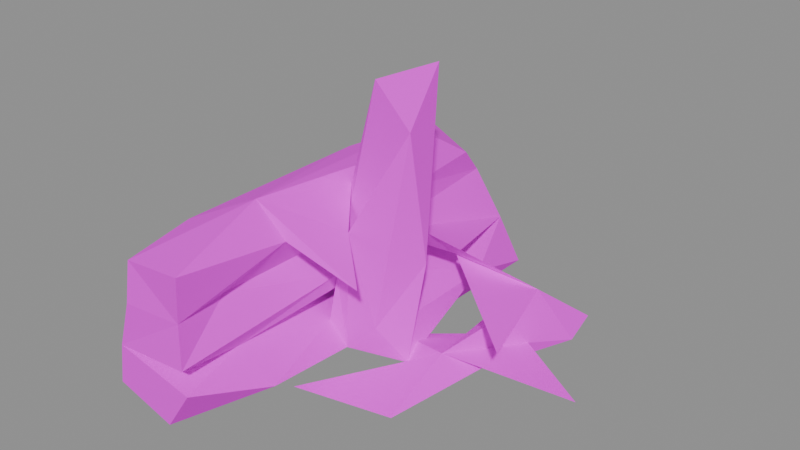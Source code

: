 # Source: wall.wood.rubble.blend  (saved by Blender 5.2.45; exported with 4.5.12 LTS)
import bpy
from mathutils import Matrix  # noqa: F401  (used for matrix-valued properties, if any)

bpy.ops.wm.read_factory_settings(use_empty=True)
scene = bpy.context.scene
scene.name = 'Scene'

# ---- images (referenced by path relative to the original .blend; pixels are not part of the script)
import os
ASSET_DIR = os.environ.get("B2B_ASSET_DIR", "")  # directory of the original .blend (textures are referenced by path, not embedded)
HERE = os.path.dirname(os.path.abspath(__file__))  # packed textures are extracted next to this script under _unpacked/

def load_image(name, relpath, width, height, colorspace="sRGB"):
    """Load a texture the original file referenced (path relative to the .blend, or extracted next to this script)."""
    p = next((c for c in (os.path.join(HERE, relpath), os.path.join(ASSET_DIR, relpath)) if relpath and os.path.exists(c)), "")
    if p:
        img = bpy.data.images.load(p, check_existing=True)
        img.name = name
    else:  # same state as the original file: an image datablock whose file is absent (Cycles renders it pink)
        img = bpy.data.images.new(name, width, height)
        img.source = "FILE"
        img.filepath = "//" + (relpath or name)
    img.colorspace_settings.name = colorspace
    return img
img_palette_png = load_image('palette.png', 'palette.png', 1024, 1024, 'sRGB')

# ---- materials (node trees are filled in below, after node groups)
mat_palette = bpy.data.materials.new('palette')

# ---- material node trees
mat_palette.use_nodes = True; mat_palette.node_tree.nodes.clear()
_N = mat_palette.node_tree.nodes; _L = mat_palette.node_tree.links
n0 = _N.new('ShaderNodeBsdfPrincipled'); n0.name = 'Principled BSDF'; n0.location = (-200, 100)
n0.inputs[2].default_value = 0.9
n0.inputs[10].default_value = 0.005
n1 = _N.new('ShaderNodeOutputMaterial'); n1.name = 'Material Output'; n1.location = (200, 100)
n2 = _N.new('ShaderNodeTexImage'); n2.name = 'Image Texture'; n2.location = (0, 0)
n2.image = img_palette_png
n2.interpolation = 'Closest'
_L.new(n0.outputs[0], n1.inputs[0])
_L.new(n2.outputs[0], n0.inputs[0])
n1.is_active_output = True

# ---- meshes
me_rubble = bpy.data.meshes.new('rubble')
me_rubble.from_pydata([(-0.3422, -0.4947, 0.1523), (-0.1436, -0.4994, 0.1733), (-0.1585, -0.4858, 0.271), (-0.1414, -0.4926, 0.3847), (-0.2019, -0.5, 0.01671), (-0.08653, -0.3077, 0.06117), (-0.1371, -0.4978, 0.1142), (-0.1702, -0.3303, 0.1374), (-0.3526, -0.4984, 0.05692), (-0.1778, -0.3492, 0.2733), (-0.2019, -0.2231, 0.4323), (-0.1012, -0.06677, 0.03147), (-0.3063, -0.4943, 0.2661), (-0.299, -0.4843, 0.3645), (-0.3693, -0.1629, 0.01709), (-0.1294, -0.2137, 0.353), (-0.1235, -0.06843, 0.2133), (-0.2889, -0.02737, 0.141), (-0.322, -0.1647, 0.2879), (-0.3227, -0.3046, 0.3789), (-0.4, 0.01662, 0.1135), (-0.3597, 0.02403, 0.2059), (0.1322, -0.1879, 0.01462), (-0.171, -0.05332, 0.275), (-0.1439, -0.07477, 0.09073), (0.2801, -0.0251, 0.1555), (-0.1089, -0.2317, 0.008808), (0.02268, -0.1638, 0.2689), (-0.3213, 0.1953, 0.3812), (0.03348, -0.01278, 0.01959), (-0.1682, 0.1662, 0.262), (-0.1463, 0.009064, 0.3997), (-0.1204, 0.0427, 0.1886), (0.4, 0.1037, 0.01624), (0.1129, 0.008577, 0.06686), (0.1324, 0.03259, 0.0), (-0.07538, -0.08117, 0.3388), (-0.03529, -0.04318, 0.09585), (0.219, 0.1895, 0.04806), (0.04013, -0.01586, 0.5767), (0.0479, 0.03117, 0.2586), (-0.03136, 0.04486, 0.04132), (0.01169, 0.03163, 0.1171), (-0.1073, 0.04752, 0.6399), (-0.244, 0.5, 0.1419), (0.03214, 0.08561, 0.7), (-0.1085, 0.0696, 0.2725), (-0.261, 0.1725, 0.2817), (0.2096, 0.2315, 0.1657), (0.1798, 0.1339, 0.129), (0.1439, 0.2548, 0.009677), (0.00699, 0.2867, 0.1155), (-0.1144, 0.1643, 0.3418), (0.000124, 0.08635, 0.2987), (-0.2599, 0.3092, 0.00703), (-0.2808, 0.3909, 0.3307), (0.2673, 0.301, 0.0217), (0.02037, 0.176, 0.2133), (-0.1361, 0.3008, 0.4178), (-0.1337, 0.3224, 0.1761), (0.2646, 0.3724, 0.05137), (-0.07799, 0.4941, 0.1544), (-0.1411, 0.4723, 0.2789), (-0.2565, 0.4257, 0.3944), (0.1243, 0.399, 0.02657), (-0.1207, 0.3967, 0.3543), (-0.1812, 0.3531, 0.3118), (0.1938, 0.3206, 0.02872), (0.1035, 0.3194, 0.08517), (-0.2246, 0.3116, 0.3479), (-0.1653, 0.4129, 0.1334), (-0.3932, 0.4944, 0.06428), (-0.01563, 0.4942, 0.04934), (-0.2395, 0.4943, 0.04061), (-0.3553, 0.4956, 0.2195)], [], [(6, 4, 5), (4, 6, 8), (1, 0, 7), (1, 2, 0), (3, 10, 13), (8, 6, 0), (13, 2, 3), (4, 8, 14), (3, 2, 15), (5, 7, 6), (1, 9, 2), (0, 6, 7), (2, 13, 12), (13, 18, 12), (0, 17, 20), (13, 19, 18), (2, 12, 0), (0, 20, 8), (15, 10, 3), (9, 12, 2), (12, 9, 18), (11, 4, 14), (0, 21, 17), (21, 0, 12), (8, 20, 14), (7, 0, 17), (12, 18, 21), (1, 16, 9), (1, 7, 16), (15, 2, 9), (13, 10, 19), (4, 11, 5), (9, 23, 16), (24, 7, 5), (23, 18, 9), (27, 10, 15), (11, 24, 5), (19, 28, 18), (9, 16, 30), (7, 17, 32), (9, 23, 15), (15, 23, 31), (10, 15, 31), (22, 26, 35), (34, 26, 22), (27, 36, 10), (35, 26, 29), (15, 36, 10), (7, 32, 16), (11, 29, 37), (29, 26, 34), (37, 36, 11), (11, 36, 16), (37, 36, 16), (15, 31, 36), (30, 23, 9), (19, 10, 28), (39, 16, 36), (39, 43, 16), (16, 43, 31), (36, 31, 10), (35, 34, 22), (37, 39, 36), (37, 40, 39), (11, 37, 42), (39, 45, 43), (37, 16, 32), (16, 31, 23), (11, 16, 24), (16, 32, 24), (37, 29, 40), (29, 42, 40), (37, 40, 42), (23, 46, 31), (7, 44, 17), (32, 17, 44), (34, 33, 38), (22, 35, 38), (38, 34, 22), (32, 23, 46), (16, 23, 32), (38, 49, 34), (35, 38, 34), (39, 40, 45), (29, 11, 41), (42, 41, 11), (42, 45, 40), (23, 30, 47), (23, 47, 18), (35, 29, 50), (42, 29, 51), (42, 41, 51), (41, 37, 42), (41, 32, 42), (41, 11, 32), (11, 24, 32), (37, 32, 42), (46, 31, 52), (7, 24, 44), (40, 53, 45), (42, 53, 40), (45, 42, 53), (42, 53, 46), (42, 46, 32), (46, 47, 23), (18, 28, 55), (45, 53, 43), (42, 51, 32), (53, 46, 43), (46, 31, 43), (31, 52, 58), (11, 14, 54), (18, 47, 21), (29, 41, 50), (57, 46, 53), (11, 54, 24), (32, 44, 59), (31, 58, 10), (25, 49, 48), (25, 48, 57), (34, 41, 29), (49, 25, 57), (48, 53, 57), (61, 46, 57), (46, 61, 32), (35, 56, 38), (51, 59, 32), (41, 11, 54), (28, 10, 63), (49, 57, 48), (41, 51, 29), (31, 65, 52), (52, 46, 66), (46, 66, 62), (46, 66, 47), (18, 55, 47), (38, 56, 49), (38, 34, 50), (46, 59, 32), (52, 46, 62), (34, 50, 41), (47, 55, 69), (49, 38, 67), (49, 48, 67), (49, 68, 34), (46, 61, 59), (52, 65, 58), (62, 66, 52), (56, 48, 49), (50, 56, 35), (38, 56, 50), (50, 67, 38), (67, 48, 60), (48, 60, 53), (61, 62, 46), (65, 52, 66), (24, 54, 70), (24, 70, 44), (58, 63, 10), (48, 56, 60), (38, 67, 56), (67, 56, 50), (67, 68, 49), (34, 68, 50), (64, 50, 68), (48, 57, 68), (68, 57, 53), (52, 62, 65), (67, 50, 64), (60, 48, 68), (28, 69, 63), (69, 28, 55), (60, 67, 68), (67, 64, 68), (59, 32, 61), (58, 65, 69), (28, 63, 55), (14, 20, 71), (56, 67, 60), (51, 61, 59), (65, 63, 58), (69, 66, 55), (69, 55, 63), (47, 55, 62), (62, 74, 47), (47, 74, 21), (54, 14, 71), (67, 60, 50), (64, 60, 68), (41, 72, 51), (66, 69, 65), (65, 69, 63), (56, 50, 60), (64, 53, 60), (68, 53, 64), (59, 44, 61), (66, 62, 47), (62, 55, 66), (62, 66, 65), (66, 55, 65), (41, 54, 72), (47, 30, 62), (17, 44, 20), (20, 44, 71), (17, 21, 74), (17, 74, 44), (54, 71, 73), (17, 71, 20), (72, 54, 73), (70, 61, 44), (51, 72, 61), (73, 61, 72), (54, 73, 70), (70, 73, 61), (73, 44, 61), (44, 71, 17), (61, 44, 62), (62, 44, 74), (73, 71, 44), (42, 41, 29)])
_uv = me_rubble.uv_layers.new(name='UVMap')
_uv.uv.foreach_set('vector', [0.4375, 0.7222, 0.4375, 0.7222, 0.4375, 0.7222, 0.4375, 0.8333, 0.4375, 0.8333, 0.4375, 0.8333, 0.4375, 0.8333, 0.4375, 0.8333, 0.4375, 0.8333, 0.4375, 0.8333, 0.4375, 0.8333, 0.4375, 0.8333, 0.6875, 0.7222, 0.6875, 0.7222, 0.6875, 0.7222, 0.4375, 0.8333, 0.4375, 0.8333, 0.4375, 0.8333, 0.4375, 0.8333, 0.4375, 0.8333, 0.4375, 0.8333, 0.4375, 0.8333, 0.4375, 0.8333, 0.4375, 0.8333, 0.6875, 0.7222, 0.6875, 0.7222, 0.6875, 0.7222, 0.4375, 0.8333, 0.4375, 0.8333, 0.4375, 0.8333, 0.4375, 0.8333, 0.4375, 0.8333, 0.4375, 0.8333, 0.4375, 0.8333, 0.4375, 0.8333, 0.4375, 0.8333, 0.5625, 0.7222, 0.5625, 0.7222, 0.5625, 0.7222, 0.6875, 0.7222, 0.6875, 0.7222, 0.6875, 0.7222, 0.6875, 0.7222, 0.6875, 0.7222, 0.6875, 0.7222, 0.6875, 0.7222, 0.6875, 0.7222, 0.6875, 0.7222, 0.5625, 0.7222, 0.5625, 0.7222, 0.5625, 0.7222, 0.4375, 0.8333, 0.4375, 0.8333, 0.4375, 0.8333, 0.6875, 0.7222, 0.6875, 0.7222, 0.6875, 0.7222, 0.5625, 0.7222, 0.5625, 0.7222, 0.5625, 0.7222, 0.6875, 0.7222, 0.6875, 0.7222, 0.6875, 0.7222, 0.4375, 0.8333, 0.4375, 0.8333, 0.4375, 0.8333, 0.6875, 0.7222, 0.6875, 0.7222, 0.6875, 0.7222, 0.6875, 0.7222, 0.6875, 0.7222, 0.6875, 0.7222, 0.4375, 0.8333, 0.4375, 0.8333, 0.4375, 0.8333, 0.4375, 0.8333, 0.4375, 0.8333, 0.4375, 0.8333, 0.6875, 0.7222, 0.6875, 0.7222, 0.6875, 0.7222, 0.6875, 0.7222, 0.6875, 0.7222, 0.6875, 0.7222, 0.4375, 0.8333, 0.4375, 0.8333, 0.4375, 0.8333, 0.6875, 0.7222, 0.6875, 0.7222, 0.6875, 0.7222, 0.6875, 0.7222, 0.6875, 0.7222, 0.6875, 0.7222, 0.4375, 0.8333, 0.4375, 0.8333, 0.4375, 0.8333, 0.4375, 0.7222, 0.4375, 0.7222, 0.4375, 0.7222, 0.4375, 0.8333, 0.4375, 0.8333, 0.4375, 0.8333, 0.5625, 0.7222, 0.5625, 0.7222, 0.5625, 0.7222, 0.6875, 0.7222, 0.6875, 0.7222, 0.6875, 0.7222, 0.5625, 0.7222, 0.5625, 0.7222, 0.5625, 0.7222, 0.5625, 0.7222, 0.5625, 0.7222, 0.5625, 0.7222, 0.4375, 0.7222, 0.4375, 0.7222, 0.4375, 0.7222, 0.5625, 0.7222, 0.5625, 0.7222, 0.5625, 0.7222, 0.6875, 0.7222, 0.6875, 0.7222, 0.6875, 0.7222, 0.4375, 0.7222, 0.4375, 0.7222, 0.4375, 0.7222, 0.4375, 0.7222, 0.4375, 0.7222, 0.4375, 0.7222, 0.5625, 0.7222, 0.5625, 0.7222, 0.5625, 0.7222, 0.5625, 0.7222, 0.5625, 0.7222, 0.5625, 0.7222, 0.4375, 0.7222, 0.4375, 0.7222, 0.4375, 0.7222, 0.5625, 0.7222, 0.5625, 0.7222, 0.5625, 0.7222, 0.4375, 0.7222, 0.4375, 0.7222, 0.4375, 0.7222, 0.5625, 0.7222, 0.5625, 0.7222, 0.5625, 0.7222, 0.5625, 0.7222, 0.5625, 0.7222, 0.5625, 0.7222, 0.5625, 0.7222, 0.5625, 0.7222, 0.5625, 0.7222, 0.5625, 0.7222, 0.5625, 0.7222, 0.5625, 0.7222, 0.5625, 0.7222, 0.5625, 0.7222, 0.5625, 0.7222, 0.4375, 0.7222, 0.4375, 0.7222, 0.4375, 0.7222, 0.4375, 0.7222, 0.4375, 0.7222, 0.4375, 0.7222, 0.4375, 0.7222, 0.4375, 0.7222, 0.4375, 0.7222, 0.5625, 0.7222, 0.5625, 0.7222, 0.5625, 0.7222, 0.4375, 0.7222, 0.4375, 0.7222, 0.4375, 0.7222, 0.3125, 0.7222, 0.3125, 0.7222, 0.3125, 0.7222, 0.3125, 0.7222, 0.3125, 0.7222, 0.3125, 0.7222, 0.4375, 0.7222, 0.4375, 0.7222, 0.4375, 0.7222, 0.5625, 0.7222, 0.5625, 0.7222, 0.5625, 0.7222, 0.4375, 0.7222, 0.4375, 0.7222, 0.4375, 0.7222, 0.6875, 0.7222, 0.6875, 0.7222, 0.6875, 0.7222, 0.5625, 0.7222, 0.5625, 0.7222, 0.5625, 0.7222, 0.6875, 0.7222, 0.6875, 0.7222, 0.6875, 0.7222, 0.5625, 0.7222, 0.5625, 0.7222, 0.5625, 0.7222, 0.4375, 0.7222, 0.4375, 0.7222, 0.4375, 0.7222, 0.5625, 0.7222, 0.5625, 0.7222, 0.5625, 0.7222, 0.5625, 0.7222, 0.5625, 0.7222, 0.5625, 0.7222, 0.5625, 0.7222, 0.5625, 0.7222, 0.5625, 0.7222, 0.4375, 0.8333, 0.4375, 0.8333, 0.4375, 0.8333, 0.4375, 0.8333, 0.4375, 0.8333, 0.4375, 0.8333, 0.3125, 0.7222, 0.3125, 0.7222, 0.3125, 0.7222, 0.6875, 0.7222, 0.6875, 0.7222, 0.6875, 0.7222, 0.6875, 0.7222, 0.6875, 0.7222, 0.6875, 0.7222, 0.4375, 0.7222, 0.4375, 0.7222, 0.4375, 0.7222, 0.4375, 0.8333, 0.4375, 0.8333, 0.4375, 0.8333, 0.4375, 0.8333, 0.4375, 0.8333, 0.4375, 0.8333, 0.3125, 0.7222, 0.3125, 0.7222, 0.3125, 0.7222, 0.4375, 0.7222, 0.4375, 0.7222, 0.4375, 0.7222, 0.4375, 0.8333, 0.4375, 0.8333, 0.4375, 0.8333, 0.4375, 0.8333, 0.4375, 0.8333, 0.4375, 0.8333, 0.5625, 0.7222, 0.5625, 0.7222, 0.5625, 0.7222, 0.5625, 0.7222, 0.5625, 0.7222, 0.5625, 0.7222, 0.3125, 0.7222, 0.3125, 0.7222, 0.3125, 0.7222, 0.4375, 0.8333, 0.4375, 0.8333, 0.4375, 0.8333, 0.6875, 0.7222, 0.6875, 0.7222, 0.6875, 0.7222, 0.5625, 0.7222, 0.5625, 0.7222, 0.5625, 0.7222, 0.4375, 0.8333, 0.4375, 0.8333, 0.4375, 0.8333, 0.4375, 0.8333, 0.4375, 0.8333, 0.4375, 0.8333, 0.3125, 0.7222, 0.3125, 0.7222, 0.3125, 0.7222, 0.3125, 0.7222, 0.3125, 0.7222, 0.3125, 0.7222, 0.3125, 0.7222, 0.3125, 0.7222, 0.3125, 0.7222, 0.3125, 0.7222, 0.3125, 0.7222, 0.3125, 0.7222, 0.5625, 0.7222, 0.5625, 0.7222, 0.5625, 0.7222, 0.3125, 0.7222, 0.3125, 0.7222, 0.3125, 0.7222, 0.3125, 0.7222, 0.3125, 0.7222, 0.3125, 0.7222, 0.3125, 0.7222, 0.3125, 0.7222, 0.3125, 0.7222, 0.5625, 0.7222, 0.5625, 0.7222, 0.5625, 0.7222, 0.4375, 0.8333, 0.4375, 0.8333, 0.4375, 0.8333, 0.4375, 0.8333, 0.4375, 0.8333, 0.4375, 0.8333, 0.3125, 0.7222, 0.3125, 0.7222, 0.3125, 0.7222, 0.3125, 0.7222, 0.3125, 0.7222, 0.3125, 0.7222, 0.3125, 0.7222, 0.3125, 0.7222, 0.3125, 0.7222, 0.6875, 0.7222, 0.6875, 0.7222, 0.6875, 0.7222, 0.5625, 0.7222, 0.5625, 0.7222, 0.5625, 0.7222, 0.3125, 0.7222, 0.3125, 0.7222, 0.3125, 0.7222, 0.5625, 0.7222, 0.5625, 0.7222, 0.5625, 0.7222, 0.5625, 0.7222, 0.5625, 0.7222, 0.5625, 0.7222, 0.3125, 0.7222, 0.3125, 0.7222, 0.3125, 0.7222, 0.6875, 0.7222, 0.6875, 0.7222, 0.6875, 0.7222, 0.6875, 0.7222, 0.6875, 0.7222, 0.6875, 0.7222, 0.4375, 0.8333, 0.4375, 0.8333, 0.4375, 0.8333, 0.3125, 0.7222, 0.3125, 0.7222, 0.3125, 0.7222, 0.3125, 0.7222, 0.3125, 0.7222, 0.3125, 0.7222, 0.3125, 0.7222, 0.3125, 0.7222, 0.3125, 0.7222, 0.5625, 0.7222, 0.5625, 0.7222, 0.5625, 0.7222, 0.4375, 0.7222, 0.4375, 0.7222, 0.4375, 0.7222, 0.4375, 0.8333, 0.4375, 0.8333, 0.4375, 0.8333, 0.4375, 0.8333, 0.4375, 0.8333, 0.4375, 0.8333, 0.4375, 0.8333, 0.4375, 0.8333, 0.4375, 0.8333, 0.4375, 0.8333, 0.4375, 0.8333, 0.4375, 0.8333, 0.5625, 0.7222, 0.5625, 0.7222, 0.5625, 0.7222, 0.5625, 0.7222, 0.5625, 0.7222, 0.5625, 0.7222, 0.4375, 0.7222, 0.4375, 0.7222, 0.4375, 0.7222, 0.3125, 0.7222, 0.3125, 0.7222, 0.3125, 0.7222, 0.3125, 0.7222, 0.3125, 0.7222, 0.3125, 0.7222, 0.4375, 0.8333, 0.4375, 0.8333, 0.4375, 0.8333, 0.4375, 0.8333, 0.4375, 0.8333, 0.4375, 0.8333, 0.4375, 0.8333, 0.4375, 0.8333, 0.4375, 0.8333, 0.3125, 0.7222, 0.3125, 0.7222, 0.3125, 0.7222, 0.3125, 0.7222, 0.3125, 0.7222, 0.3125, 0.7222, 0.5625, 0.7222, 0.5625, 0.7222, 0.5625, 0.7222, 0.3125, 0.7222, 0.3125, 0.7222, 0.3125, 0.7222, 0.6875, 0.7222, 0.6875, 0.7222, 0.6875, 0.7222, 0.4375, 0.8333, 0.4375, 0.8333, 0.4375, 0.8333, 0.4375, 0.8333, 0.4375, 0.8333, 0.4375, 0.8333, 0.3125, 0.7222, 0.3125, 0.7222, 0.3125, 0.7222, 0.5625, 0.7222, 0.5625, 0.7222, 0.5625, 0.7222, 0.4375, 0.8333, 0.4375, 0.8333, 0.4375, 0.8333, 0.3125, 0.7222, 0.3125, 0.7222, 0.3125, 0.7222, 0.4375, 0.8333, 0.4375, 0.8333, 0.4375, 0.8333, 0.4375, 0.8333, 0.4375, 0.8333, 0.4375, 0.8333, 0.4375, 0.8333, 0.4375, 0.8333, 0.4375, 0.8333, 0.5625, 0.7222, 0.5625, 0.7222, 0.5625, 0.7222, 0.5625, 0.7222, 0.5625, 0.7222, 0.5625, 0.7222, 0.5625, 0.7222, 0.5625, 0.7222, 0.5625, 0.7222, 0.4375, 0.8333, 0.4375, 0.8333, 0.4375, 0.8333, 0.4375, 0.8333, 0.4375, 0.8333, 0.4375, 0.8333, 0.4375, 0.8333, 0.4375, 0.8333, 0.4375, 0.8333, 0.4375, 0.8333, 0.4375, 0.8333, 0.4375, 0.8333, 0.4375, 0.8333, 0.4375, 0.8333, 0.4375, 0.8333, 0.4375, 0.8333, 0.4375, 0.8333, 0.4375, 0.8333, 0.5625, 0.7222, 0.5625, 0.7222, 0.5625, 0.7222, 0.5625, 0.7222, 0.5625, 0.7222, 0.5625, 0.7222, 0.3125, 0.7222, 0.3125, 0.7222, 0.3125, 0.7222, 0.3125, 0.7222, 0.3125, 0.7222, 0.3125, 0.7222, 0.5625, 0.7222, 0.5625, 0.7222, 0.5625, 0.7222, 0.4375, 0.8333, 0.4375, 0.8333, 0.4375, 0.8333, 0.4375, 0.8333, 0.4375, 0.8333, 0.4375, 0.8333, 0.4375, 0.8333, 0.4375, 0.8333, 0.4375, 0.8333, 0.4375, 0.8333, 0.4375, 0.8333, 0.4375, 0.8333, 0.4375, 0.8333, 0.4375, 0.8333, 0.4375, 0.8333, 0.4375, 0.8333, 0.4375, 0.8333, 0.4375, 0.8333, 0.4375, 0.8333, 0.4375, 0.8333, 0.4375, 0.8333, 0.4375, 0.8333, 0.4375, 0.8333, 0.4375, 0.8333, 0.5625, 0.7222, 0.5625, 0.7222, 0.5625, 0.7222, 0.4375, 0.8333, 0.4375, 0.8333, 0.4375, 0.8333, 0.4375, 0.8333, 0.4375, 0.8333, 0.4375, 0.8333, 0.3125, 0.7222, 0.3125, 0.7222, 0.3125, 0.7222, 0.3125, 0.7222, 0.3125, 0.7222, 0.3125, 0.7222, 0.4375, 0.8333, 0.4375, 0.8333, 0.4375, 0.8333, 0.4375, 0.8333, 0.4375, 0.8333, 0.4375, 0.8333, 0.3125, 0.7222, 0.3125, 0.7222, 0.3125, 0.7222, 0.5625, 0.7222, 0.5625, 0.7222, 0.5625, 0.7222, 0.3125, 0.7222, 0.3125, 0.7222, 0.3125, 0.7222, 0.6875, 0.7222, 0.6875, 0.7222, 0.6875, 0.7222, 0.4375, 0.8333, 0.4375, 0.8333, 0.4375, 0.8333, 0.3125, 0.7222, 0.3125, 0.7222, 0.3125, 0.7222, 0.5625, 0.7222, 0.5625, 0.7222, 0.5625, 0.7222, 0.3125, 0.7222, 0.3125, 0.7222, 0.3125, 0.7222, 0.3125, 0.7222, 0.3125, 0.7222, 0.3125, 0.7222, 0.3125, 0.7222, 0.3125, 0.7222, 0.3125, 0.7222, 0.3125, 0.7222, 0.3125, 0.7222, 0.3125, 0.7222, 0.3125, 0.7222, 0.3125, 0.7222, 0.3125, 0.7222, 0.3125, 0.7222, 0.3125, 0.7222, 0.3125, 0.7222, 0.4375, 0.8333, 0.4375, 0.8333, 0.4375, 0.8333, 0.4375, 0.8333, 0.4375, 0.8333, 0.4375, 0.8333, 0.3125, 0.7222, 0.3125, 0.7222, 0.3125, 0.7222, 0.5625, 0.7222, 0.5625, 0.7222, 0.5625, 0.7222, 0.3125, 0.7222, 0.3125, 0.7222, 0.3125, 0.7222, 0.4375, 0.8333, 0.4375, 0.8333, 0.4375, 0.8333, 0.4375, 0.8333, 0.4375, 0.8333, 0.4375, 0.8333, 0.4375, 0.8333, 0.4375, 0.8333, 0.4375, 0.8333, 0.3125, 0.7222, 0.3125, 0.7222, 0.3125, 0.7222, 0.5625, 0.7222, 0.5625, 0.7222, 0.5625, 0.7222, 0.3125, 0.7222, 0.3125, 0.7222, 0.3125, 0.7222, 0.4375, 0.8333, 0.4375, 0.8333, 0.4375, 0.8333, 0.5625, 0.7222, 0.5625, 0.7222, 0.5625, 0.7222, 0.3125, 0.7222, 0.3125, 0.7222, 0.3125, 0.7222, 0.5625, 0.7222, 0.5625, 0.7222, 0.5625, 0.7222, 0.6875, 0.7222, 0.6875, 0.7222, 0.6875, 0.7222, 0.3125, 0.7222, 0.3125, 0.7222, 0.3125, 0.7222, 0.6875, 0.7222, 0.6875, 0.7222, 0.6875, 0.7222, 0.3125, 0.7222, 0.3125, 0.7222, 0.3125, 0.7222, 0.4375, 0.8333, 0.4375, 0.8333, 0.4375, 0.8333, 0.6875, 0.7222, 0.6875, 0.7222, 0.6875, 0.7222, 0.3125, 0.7222, 0.3125, 0.7222, 0.3125, 0.7222, 0.3125, 0.7222, 0.3125, 0.7222, 0.3125, 0.7222, 0.3125, 0.7222, 0.3125, 0.7222, 0.3125, 0.7222, 0.3125, 0.7222, 0.3125, 0.7222, 0.3125, 0.7222, 0.4375, 0.8333, 0.4375, 0.8333, 0.4375, 0.8333, 0.3125, 0.7222, 0.3125, 0.7222, 0.3125, 0.7222, 0.3125, 0.7222, 0.3125, 0.7222, 0.3125, 0.7222, 0.3125, 0.7222, 0.3125, 0.7222, 0.3125, 0.7222, 0.3125, 0.7222, 0.3125, 0.7222, 0.3125, 0.7222, 0.3125, 0.7222, 0.3125, 0.7222, 0.3125, 0.7222, 0.4375, 0.8333, 0.4375, 0.8333, 0.4375, 0.8333, 0.4375, 0.8333, 0.4375, 0.8333, 0.4375, 0.8333])
me_rubble.materials.append(mat_palette)
me_rubble.update()

# ---- objects
ob_rubble = bpy.data.objects.new('rubble', me_rubble)

# ---- transforms, parenting, visibility, modifiers, constraints
ob_rubble.location = (0.0, -0.0, 0.0)

# ---- collection membership
scene.collection.objects.link(ob_rubble)

# ---- scene / render settings (as saved in the file)
scene.frame_start = 1; scene.frame_end = 250; scene.frame_set(1)
scene.render.engine = 'BLENDER_EEVEE_NEXT'
scene.render.bake_bias = 0.0
scene.render.bake_samples = 0
scene.render.compositor_device = 'GPU'
scene.eevee.use_volume_custom_range = False
scene.eevee.fast_gi_thickness_near = 0.1
scene.eevee.fast_gi_thickness_far = 0.0
scene.eevee.ray_tracing_options.screen_trace_thickness = 0.1
bpy.context.view_layer.update()

# ---- added for rendering (the .blend has no active camera and no usable light): camera, sun + grey world if the file has none
cam_auto = bpy.data.cameras.new('AutoCamera')
cam_auto.lens = 50.0
cam_auto.sensor_width = 36.0
cam_auto.clip_end = 1000.0
ob_auto_camera = bpy.data.objects.new('AutoCamera', cam_auto)
scene.collection.objects.link(ob_auto_camera)
ob_auto_camera.location = (1.35032, -1.62039, 1.43026)
ob_auto_camera.rotation_euler = (1.09748, -7.21219e-08, 0.694738)
scene.camera = ob_auto_camera
light_auto_sun = bpy.data.lights.new('AutoSun', 'SUN')
light_auto_sun.energy = 3.0
light_auto_sun.angle = 0.0523599
ob_auto_sun = bpy.data.objects.new('AutoSun', light_auto_sun)
scene.collection.objects.link(ob_auto_sun)
ob_auto_sun.rotation_euler = (0.872665, 0.174533, 0.523599)
if scene.world is None:
    world_auto = bpy.data.worlds.new('AutoWorld')
    world_auto.color = (0.3, 0.3, 0.3)
    scene.world = world_auto
bpy.context.view_layer.update()
